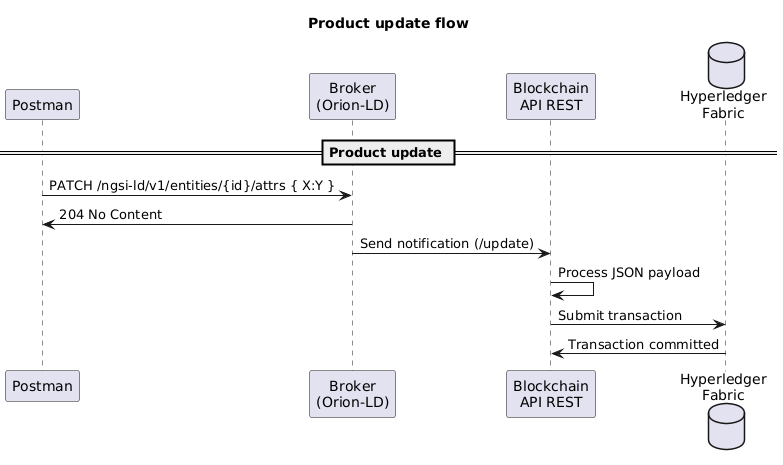

The diagram above was rendered by PlantUML. Its source (embedded in the PNG):
@startuml
title Product update flow

participant pm as "Postman"
participant broker as "Broker\n(Orion-LD)"
participant API as "Blockchain\nAPI REST"
database HF as "Hyperledger\nFabric"

== Product update ==

pm -> broker: PATCH /ngsi-ld/v1/entities/{id}/attrs { X:Y }
broker -> pm: 204 No Content
broker -> API: Send notification (/update)
API -> API: Process JSON payload
API -> HF: Submit transaction
HF -> API: Transaction committed
@enduml